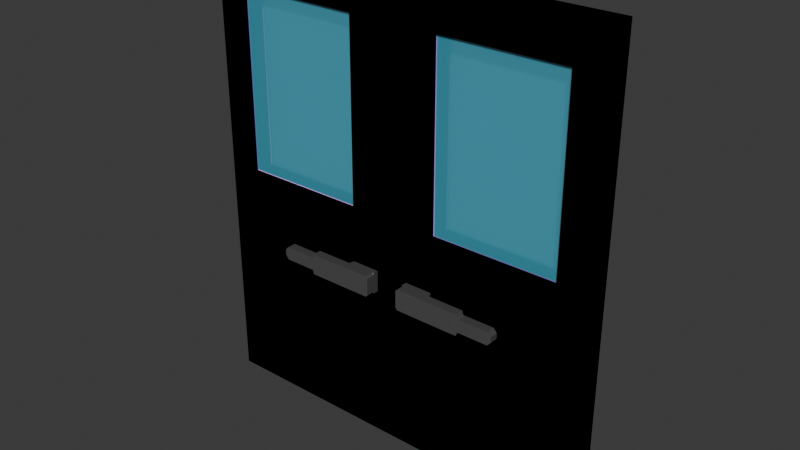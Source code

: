 # Source: buro_door.blend  (saved by Blender 4.3.34; exported with 4.5.12 LTS)
import bpy
from mathutils import Matrix  # noqa: F401  (used for matrix-valued properties, if any)

bpy.ops.wm.read_factory_settings(use_empty=True)
scene = bpy.context.scene
scene.name = 'Scene'

# ---- collections
col_collection = bpy.data.collections.new('Collection'); scene.collection.children.link(col_collection)

# ---- images (referenced by path relative to the original .blend; pixels are not part of the script)
import os
ASSET_DIR = os.environ.get("B2B_ASSET_DIR", "")  # directory of the original .blend (textures are referenced by path, not embedded)
HERE = os.path.dirname(os.path.abspath(__file__))  # packed textures are extracted next to this script under _unpacked/

def load_image(name, relpath, width, height, colorspace="sRGB"):
    """Load a texture the original file referenced (path relative to the .blend, or extracted next to this script)."""
    p = next((c for c in (os.path.join(HERE, relpath), os.path.join(ASSET_DIR, relpath)) if relpath and os.path.exists(c)), "")
    if p:
        img = bpy.data.images.load(p, check_existing=True)
        img.name = name
    else:  # same state as the original file: an image datablock whose file is absent (Cycles renders it pink)
        img = bpy.data.images.new(name, width, height)
        img.source = "FILE"
        img.filepath = "//" + (relpath or name)
    img.colorspace_settings.name = colorspace
    return img
img_dark_wood_disp_1k_png = load_image('dark_wood_disp_1k.png', 'dark_wood_disp_1k.png', 1024, 1024, 'Non-Color')
img_dark_wood_diff_1k_jpg = load_image('dark_wood_diff_1k.jpg', 'dark_wood_diff_1k.jpg', 1024, 1024, 'sRGB')
img_dark_wood_rough_1k_exr = load_image('dark_wood_rough_1k.exr', 'dark_wood_rough_1k.exr', 1024, 1024, 'Non-Color')
img_dark_wood_nor_gl_1k_exr = load_image('dark_wood_nor_gl_1k.exr', 'dark_wood_nor_gl_1k.exr', 1024, 1024, 'Non-Color')

# ---- materials (node trees are filled in below, after node groups)
mat_glass = bpy.data.materials.new('glass')
mat_glass.diffuse_color = (0.5556, 0.8, 0.218, 1.0)
mat_wood = bpy.data.materials.new('wood')
mat_wood.diffuse_color = (0.7977, 0.8, 0.2259, 1.0)
mat_handle = bpy.data.materials.new('handle')
mat_handle.diffuse_color = (0.8, 0.04765, 0.112, 1.0)

# ---- material node trees
mat_glass.use_nodes = True; mat_glass.node_tree.nodes.clear()
_N = mat_glass.node_tree.nodes; _L = mat_glass.node_tree.links
n0 = _N.new('ShaderNodeBsdfPrincipled'); n0.name = 'Principled BSDF'; n0.location = (10, 300)
n0.inputs[0].default_value = (0.09674, 0.5986, 0.8002, 1.0)
n0.inputs[2].default_value = 0.0
n0.inputs[4].default_value = 0.3761
n1 = _N.new('ShaderNodeOutputMaterial'); n1.name = 'Material Output'; n1.location = (300, 300)
_L.new(n0.outputs[0], n1.inputs[0])
n1.is_active_output = True
mat_wood.use_nodes = True; mat_wood.node_tree.nodes.clear()
_N = mat_wood.node_tree.nodes; _L = mat_wood.node_tree.links
n0 = _N.new('ShaderNodeBsdfPrincipled'); n0.name = 'Principled BSDF'; n0.location = (10, 300)
n1 = _N.new('ShaderNodeOutputMaterial'); n1.name = 'Material Output'; n1.location = (300, 300)
n2 = _N.new('ShaderNodeTexImage'); n2.name = 'Image Texture'; n2.location = (88, -600)
n2.label = 'Displacement'
n2.image = img_dark_wood_disp_1k_png
n3 = _N.new('ShaderNodeDisplacement'); n3.name = 'Displacement'; n3.location = (110, -400)
n3.inputs[2].default_value = 1.0
n4 = _N.new('ShaderNodeTexImage'); n4.name = 'Image Texture.001'; n4.location = (88, -40)
n4.label = 'Base Color'
n4.image = img_dark_wood_diff_1k_jpg
n5 = _N.new('ShaderNodeTexImage'); n5.name = 'Image Texture.002'; n5.location = (88, -320)
n5.label = 'Roughness'
n5.image = img_dark_wood_rough_1k_exr
n6 = _N.new('ShaderNodeTexImage'); n6.name = 'Image Texture.003'; n6.location = (88, -880)
n6.label = 'Normal'
n6.image = img_dark_wood_nor_gl_1k_exr
n7 = _N.new('ShaderNodeNormalMap'); n7.name = 'Normal Map'; n7.location = (-240, -340)
n8 = _N.new('ShaderNodeMapping'); n8.name = 'Mapping'; n8.location = (230, -40)
n8.inputs[3].default_value = (5.0, 5.0, 1.0)
n9 = _N.new('NodeReroute'); n9.name = 'Reroute'; n9.location = (38, -596)
n9.width = 16
n9.socket_idname = 'NodeSocketVector'
n10 = _N.new('ShaderNodeTexCoord'); n10.name = 'Texture Coordinate'; n10.location = (30, -40)
n11 = _N.new('NodeFrame'); n11.name = 'Frame'; n11.location = (-1270, 340)
n11.label = 'Mapping'
n11.width = 400
n12 = _N.new('NodeFrame'); n12.name = 'Frame.001'; n12.location = (-628, 540)
n12.label = 'Textures'
n12.width = 358
n2.parent = n12
n4.parent = n12
n5.parent = n12
n6.parent = n12
n8.parent = n11
n9.parent = n12
n10.parent = n11
_L.new(n0.outputs[0], n1.inputs[0])
_L.new(n2.outputs[0], n3.inputs[0])
_L.new(n3.outputs[0], n1.inputs[2])
_L.new(n4.outputs[0], n0.inputs[0])
_L.new(n5.outputs[0], n0.inputs[2])
_L.new(n6.outputs[0], n7.inputs[1])
_L.new(n7.outputs[0], n0.inputs[5])
_L.new(n9.outputs[0], n4.inputs[0])
_L.new(n9.outputs[0], n5.inputs[0])
_L.new(n9.outputs[0], n2.inputs[0])
_L.new(n9.outputs[0], n6.inputs[0])
_L.new(n8.outputs[0], n9.inputs[0])
_L.new(n10.outputs[2], n8.inputs[0])
n1.is_active_output = True
mat_handle.use_nodes = True; mat_handle.node_tree.nodes.clear()
_N = mat_handle.node_tree.nodes; _L = mat_handle.node_tree.links
n0 = _N.new('ShaderNodeBsdfPrincipled'); n0.name = 'Principled BSDF'; n0.location = (10, 300)
n0.inputs[0].default_value = (0.2211, 0.2211, 0.2211, 1.0)
n0.inputs[1].default_value = 0.6789
n0.inputs[2].default_value = 0.3073
n1 = _N.new('ShaderNodeOutputMaterial'); n1.name = 'Material Output'; n1.location = (300, 300)
_L.new(n0.outputs[0], n1.inputs[0])
n1.is_active_output = True

# ---- world
world_world = bpy.data.worlds.new('World'); scene.world = world_world
world_world.use_nodes = True; world_world.node_tree.nodes.clear()
_N = world_world.node_tree.nodes; _L = world_world.node_tree.links
n0 = _N.new('ShaderNodeOutputWorld'); n0.name = 'World Output'; n0.location = (300, 300)
n1 = _N.new('ShaderNodeBackground'); n1.name = 'Background'; n1.location = (10, 300)
n1.inputs[0].default_value = (0.05088, 0.05088, 0.05088, 1.0)
_L.new(n1.outputs[0], n0.inputs[0])
n0.is_active_output = True
world_world.color = (0.05088, 0.05088, 0.05088)
world_world.sun_shadow_jitter_overblur = 0.0

# ---- meshes
me_cube_001 = bpy.data.meshes.new('Cube.001')
me_cube_001.from_pydata([(1.7, -0.1, -1.9), (1.7, -0.1, 1.9), (1.7, 0.1, -1.9), (1.7, 0.1, 1.9), (1.7, 0.1, -0.5807), (1.7, -0.1, -0.5807), (1.7, 0.1, -0.4023), (1.7, -0.1, -0.4023), (0.0, 0.1, -1.9), (0.0, 0.1, 1.9), (0.0, -0.1, -1.9), (0.0, -0.1, 1.9), (0.0, -0.1, -0.5807), (0.0, 0.1, -0.5807), (0.0, -0.1, -0.4023), (0.0, 0.1, -0.4023), (0.1401, 0.1, 1.9), (0.1401, -0.1, -1.9), (0.1401, 0.1, -0.5807), (0.1401, 0.1, -0.4023), (0.1401, 0.1, -1.9), (0.1401, -0.1, 1.9), (0.1401, -0.1, -0.5807), (0.1401, -0.1, -0.4023), (0.3791, 0.1, 1.9), (0.3791, -0.1, -1.9), (0.3791, 0.1, -0.5807), (0.3791, 0.1, -0.4023), (0.3791, 0.1, -1.9), (0.3791, -0.1, 1.9), (0.3791, -0.1, -0.5807), (0.3791, -0.1, -0.4023), (0.1401, 0.1, 0.06468), (0.1401, -0.1, 0.06468), (0.0, 0.1, 0.06468), (0.0, -0.1, 0.06468), (1.7, -0.1, 0.06468), (1.7, 0.1, 0.06468), (0.3648, -0.1455, -0.5807), (0.3791, -0.1438, -0.5807), (0.1545, -0.1455, -0.5807), (0.1401, -0.1455, -0.5647), (0.1401, -0.1438, -0.5807), (0.3648, -0.1455, -0.4023), (0.3934, -0.1447, -0.4023), (0.1545, -0.1455, -0.4023), (0.1401, -0.1438, -0.4023), (0.1401, -0.1455, -0.4183), (0.3648, -0.2226, -0.5807), (0.3934, -0.2234, -0.5807), (0.1545, -0.2226, -0.5807), (0.1545, -0.2234, -0.5647), (0.1401, -0.2226, -0.5647), (0.3648, -0.2226, -0.4023), (0.3934, -0.2234, -0.4023), (0.1545, -0.2226, -0.4023), (0.1401, -0.2226, -0.4183), (0.1545, -0.2234, -0.4183), (0.9836, -0.1464, -0.4357), (1.013, -0.1482, -0.4684), (1.013, -0.1482, -0.5146), (0.9836, -0.1464, -0.5473), (1.013, -0.2199, -0.4684), (0.9836, -0.2216, -0.4357), (0.9836, -0.2216, -0.5473), (1.013, -0.2199, -0.5146), (0.7153, -0.1464, -0.4357), (0.7094, -0.1467, -0.4224), (0.7094, -0.1467, -0.5606), (0.7094, -0.1455, -0.5473), (0.7094, -0.2213, -0.4224), (0.7094, -0.2226, -0.4357), (0.7153, -0.2216, -0.5473), (0.7094, -0.2213, -0.5606), (0.7094, -0.1464, -0.4155), (0.7031, -0.1447, -0.4031), (0.7035, -0.1437, -0.5807), (0.7094, -0.1464, -0.5675), (0.7035, -0.2234, -0.4023), (0.7094, -0.2217, -0.4155), (0.7094, -0.2217, -0.5675), (0.7035, -0.2234, -0.5807), (0.3791, -0.1, 0.06468), (0.3791, 0.1, 0.06468), (0.1401, 0.1, 1.579), (1.7, 0.1, 1.579), (0.1401, -0.1, 1.579), (0.0, -0.1, 1.579), (0.3791, 0.1, 1.579), (1.7, -0.1, 1.579), (0.0, 0.1, 1.579), (0.3791, -0.1, 1.579), (1.438, 0.1, 1.9), (1.438, -0.1, -1.9), (1.438, 0.1, -0.5807), (1.438, 0.1, -0.4023), (1.438, 0.1, -1.9), (1.438, -0.1, 1.9), (1.438, -0.1, -0.5807), (1.438, -0.1, -0.4023), (1.438, 0.1, 0.06468), (1.438, -0.1, 0.06468), (1.438, -0.1, 1.579), (1.438, 0.1, 1.579), (1.438, -0.07046, 0.06468), (0.3791, -0.07046, 0.06468), (0.3791, -0.07046, 1.579), (1.438, -0.07046, 1.579), (0.3791, 0.08024, 1.579), (0.3791, 0.08024, 0.06468), (1.438, 0.08024, 0.06468), (1.438, 0.08024, 1.579), (-1.7, -0.1, -1.9), (-1.7, -0.1, 1.9), (-1.7, 0.1, -1.9), (-1.7, 0.1, 1.9), (-1.7, 0.1, -0.5807), (-1.7, -0.1, -0.5807), (-1.7, 0.1, -0.4023), (-1.7, -0.1, -0.4023), (-0.1401, 0.1, 1.9), (-0.1401, -0.1, -1.9), (-0.1401, 0.1, -0.5807), (-0.1401, 0.1, -0.4023), (-0.1401, 0.1, -1.9), (-0.1401, -0.1, 1.9), (-0.1401, -0.1, -0.5807), (-0.1401, -0.1, -0.4023), (-0.3791, 0.1, 1.9), (-0.3791, -0.1, -1.9), (-0.3791, 0.1, -0.5807), (-0.3791, 0.1, -0.4023), (-0.3791, 0.1, -1.9), (-0.3791, -0.1, 1.9), (-0.3791, -0.1, -0.5807), (-0.3791, -0.1, -0.4023), (-0.1401, 0.1, 0.06468), (-0.1401, -0.1, 0.06468), (-1.7, -0.1, 0.06468), (-1.7, 0.1, 0.06468), (-0.3648, -0.1455, -0.5807), (-0.3791, -0.1438, -0.5807), (-0.1545, -0.1455, -0.5807), (-0.1401, -0.1455, -0.5647), (-0.1401, -0.1438, -0.5807), (-0.3648, -0.1455, -0.4023), (-0.3934, -0.1447, -0.4023), (-0.1545, -0.1455, -0.4023), (-0.1401, -0.1438, -0.4023), (-0.1401, -0.1455, -0.4183), (-0.3648, -0.2226, -0.5807), (-0.3934, -0.2234, -0.5807), (-0.1545, -0.2226, -0.5807), (-0.1545, -0.2234, -0.5647), (-0.1401, -0.2226, -0.5647), (-0.3648, -0.2226, -0.4023), (-0.3934, -0.2234, -0.4023), (-0.1545, -0.2226, -0.4023), (-0.1401, -0.2226, -0.4183), (-0.1545, -0.2234, -0.4183), (-0.9836, -0.1464, -0.4357), (-1.013, -0.1482, -0.4684), (-1.013, -0.1482, -0.5146), (-0.9836, -0.1464, -0.5473), (-1.013, -0.2199, -0.4684), (-0.9836, -0.2216, -0.4357), (-0.9836, -0.2216, -0.5473), (-1.013, -0.2199, -0.5146), (-0.7153, -0.1464, -0.4357), (-0.7094, -0.1467, -0.4224), (-0.7094, -0.1467, -0.5606), (-0.7094, -0.1455, -0.5473), (-0.7094, -0.2213, -0.4224), (-0.7094, -0.2226, -0.4357), (-0.7153, -0.2216, -0.5473), (-0.7094, -0.2213, -0.5606), (-0.7094, -0.1464, -0.4155), (-0.7031, -0.1447, -0.4031), (-0.7035, -0.1437, -0.5807), (-0.7094, -0.1464, -0.5675), (-0.7035, -0.2234, -0.4023), (-0.7094, -0.2217, -0.4155), (-0.7094, -0.2217, -0.5675), (-0.7035, -0.2234, -0.5807), (-0.3791, -0.1, 0.06468), (-0.3791, 0.1, 0.06468), (-0.1401, 0.1, 1.579), (-1.7, 0.1, 1.579), (-0.1401, -0.1, 1.579), (-0.3791, 0.1, 1.579), (-1.7, -0.1, 1.579), (-0.3791, -0.1, 1.579), (-1.438, 0.1, 1.9), (-1.438, -0.1, -1.9), (-1.438, 0.1, -0.5807), (-1.438, 0.1, -0.4023), (-1.438, 0.1, -1.9), (-1.438, -0.1, 1.9), (-1.438, -0.1, -0.5807), (-1.438, -0.1, -0.4023), (-1.438, 0.1, 0.06468), (-1.438, -0.1, 0.06468), (-1.438, -0.1, 1.579), (-1.438, 0.1, 1.579), (-1.438, -0.07046, 0.06468), (-0.3791, -0.07046, 0.06468), (-0.3791, -0.07046, 1.579), (-1.438, -0.07046, 1.579), (-0.3791, 0.08024, 1.579), (-0.3791, 0.08024, 0.06468), (-1.438, 0.08024, 0.06468), (-1.438, 0.08024, 1.579), (1.7, 0.1, -1.9), (1.7, 0.1, 1.9), (1.7, -0.1, -1.9), (1.7, -0.1, 1.9), (1.7, -0.1, -0.5807), (1.7, 0.1, -0.5807), (1.7, -0.1, -0.4023), (1.7, 0.1, -0.4023), (0.0, -0.1, -1.9), (0.0, -0.1, 1.9), (0.0, 0.1, -1.9), (0.0, 0.1, 1.9), (0.0, 0.1, -0.5807), (0.0, -0.1, -0.5807), (0.0, 0.1, -0.4023), (0.0, -0.1, -0.4023), (0.1401, -0.1, 1.9), (0.1401, 0.1, -1.9), (0.1401, -0.1, -0.5807), (0.1401, -0.1, -0.4023), (0.1401, -0.1, -1.9), (0.1401, 0.1, 1.9), (0.1401, 0.1, -0.5807), (0.1401, 0.1, -0.4023), (0.3791, -0.1, 1.9), (0.3791, 0.1, -1.9), (0.3791, -0.1, -0.5807), (0.3791, -0.1, -0.4023), (0.3791, -0.1, -1.9), (0.3791, 0.1, 1.9), (0.3791, 0.1, -0.5807), (0.3791, 0.1, -0.4023), (0.1401, -0.1, 0.06468), (0.1401, 0.1, 0.06468), (0.0, -0.1, 0.06468), (0.0, 0.1, 0.06468), (1.7, 0.1, 0.06468), (1.7, -0.1, 0.06468), (0.3648, 0.1455, -0.5807), (0.3791, 0.1438, -0.5807), (0.1545, 0.1455, -0.5807), (0.1401, 0.1455, -0.5647), (0.1401, 0.1438, -0.5807), (0.3648, 0.1455, -0.4023), (0.3934, 0.1447, -0.4023), (0.1545, 0.1455, -0.4023), (0.1401, 0.1438, -0.4023), (0.1401, 0.1455, -0.4183), (0.3648, 0.2226, -0.5807), (0.3934, 0.2234, -0.5807), (0.1545, 0.2226, -0.5807), (0.1545, 0.2234, -0.5647), (0.1401, 0.2226, -0.5647), (0.3648, 0.2226, -0.4023), (0.3934, 0.2234, -0.4023), (0.1545, 0.2226, -0.4023), (0.1401, 0.2226, -0.4183), (0.1545, 0.2234, -0.4183), (0.9836, 0.1464, -0.4357), (1.013, 0.1482, -0.4684), (1.013, 0.1482, -0.5146), (0.9836, 0.1464, -0.5473), (1.013, 0.2199, -0.4684), (0.9836, 0.2216, -0.4357), (0.9836, 0.2216, -0.5473), (1.013, 0.2199, -0.5146), (0.7153, 0.1464, -0.4357), (0.7094, 0.1467, -0.4224), (0.7094, 0.1467, -0.5606), (0.7094, 0.1455, -0.5473), (0.7094, 0.2213, -0.4224), (0.7094, 0.2226, -0.4357), (0.7153, 0.2216, -0.5473), (0.7094, 0.2213, -0.5606), (0.7094, 0.1464, -0.4155), (0.7031, 0.1447, -0.4031), (0.7035, 0.1437, -0.5807), (0.7094, 0.1464, -0.5675), (0.7035, 0.2234, -0.4023), (0.7094, 0.2217, -0.4155), (0.7094, 0.2217, -0.5675), (0.7035, 0.2234, -0.5807), (0.3791, 0.1, 0.06468), (0.3791, -0.1, 0.06468), (0.1401, -0.1, 1.579), (1.7, -0.1, 1.579), (0.1401, 0.1, 1.579), (0.0, 0.1, 1.579), (0.3791, -0.1, 1.579), (1.7, 0.1, 1.579), (0.0, -0.1, 1.579), (0.3791, 0.1, 1.579), (1.438, -0.1, 1.9), (1.438, 0.1, -1.9), (1.438, -0.1, -0.5807), (1.438, -0.1, -0.4023), (1.438, -0.1, -1.9), (1.438, 0.1, 1.9), (1.438, 0.1, -0.5807), (1.438, 0.1, -0.4023), (1.438, -0.1, 0.06468), (1.438, 0.1, 0.06468), (1.438, 0.1, 1.579), (1.438, -0.1, 1.579), (1.438, 0.07046, 0.06468), (0.3791, 0.07046, 0.06468), (0.3791, 0.07046, 1.579), (1.438, 0.07046, 1.579), (0.3791, -0.08024, 1.579), (0.3791, -0.08024, 0.06468), (1.438, -0.08024, 0.06468), (1.438, -0.08024, 1.579), (-1.7, 0.1, -1.9), (-1.7, 0.1, 1.9), (-1.7, -0.1, -1.9), (-1.7, -0.1, 1.9), (-1.7, -0.1, -0.5807), (-1.7, 0.1, -0.5807), (-1.7, -0.1, -0.4023), (-1.7, 0.1, -0.4023), (-0.1401, -0.1, 1.9), (-0.1401, 0.1, -1.9), (-0.1401, -0.1, -0.5807), (-0.1401, -0.1, -0.4023), (-0.1401, -0.1, -1.9), (-0.1401, 0.1, 1.9), (-0.1401, 0.1, -0.5807), (-0.1401, 0.1, -0.4023), (-0.3791, -0.1, 1.9), (-0.3791, 0.1, -1.9), (-0.3791, -0.1, -0.5807), (-0.3791, -0.1, -0.4023), (-0.3791, -0.1, -1.9), (-0.3791, 0.1, 1.9), (-0.3791, 0.1, -0.5807), (-0.3791, 0.1, -0.4023), (-0.1401, -0.1, 0.06468), (-0.1401, 0.1, 0.06468), (-1.7, 0.1, 0.06468), (-1.7, -0.1, 0.06468), (-0.3648, 0.1455, -0.5807), (-0.3791, 0.1438, -0.5807), (-0.1545, 0.1455, -0.5807), (-0.1401, 0.1455, -0.5647), (-0.1401, 0.1438, -0.5807), (-0.3648, 0.1455, -0.4023), (-0.3934, 0.1447, -0.4023), (-0.1545, 0.1455, -0.4023), (-0.1401, 0.1438, -0.4023), (-0.1401, 0.1455, -0.4183), (-0.3648, 0.2226, -0.5807), (-0.3934, 0.2234, -0.5807), (-0.1545, 0.2226, -0.5807), (-0.1545, 0.2234, -0.5647), (-0.1401, 0.2226, -0.5647), (-0.3648, 0.2226, -0.4023), (-0.3934, 0.2234, -0.4023), (-0.1545, 0.2226, -0.4023), (-0.1401, 0.2226, -0.4183), (-0.1545, 0.2234, -0.4183), (-0.9836, 0.1464, -0.4357), (-1.013, 0.1482, -0.4684), (-1.013, 0.1482, -0.5146), (-0.9836, 0.1464, -0.5473), (-1.013, 0.2199, -0.4684), (-0.9836, 0.2216, -0.4357), (-0.9836, 0.2216, -0.5473), (-1.013, 0.2199, -0.5146), (-0.7153, 0.1464, -0.4357), (-0.7094, 0.1467, -0.4224), (-0.7094, 0.1467, -0.5606), (-0.7094, 0.1455, -0.5473), (-0.7094, 0.2213, -0.4224), (-0.7094, 0.2226, -0.4357), (-0.7153, 0.2216, -0.5473), (-0.7094, 0.2213, -0.5606), (-0.7094, 0.1464, -0.4155), (-0.7031, 0.1447, -0.4031), (-0.7035, 0.1437, -0.5807), (-0.7094, 0.1464, -0.5675), (-0.7035, 0.2234, -0.4023), (-0.7094, 0.2217, -0.4155), (-0.7094, 0.2217, -0.5675), (-0.7035, 0.2234, -0.5807), (-0.3791, 0.1, 0.06468), (-0.3791, -0.1, 0.06468), (-0.1401, -0.1, 1.579), (-1.7, -0.1, 1.579), (-0.1401, 0.1, 1.579), (-0.3791, -0.1, 1.579), (-1.7, 0.1, 1.579), (-0.3791, 0.1, 1.579), (-1.438, -0.1, 1.9), (-1.438, 0.1, -1.9), (-1.438, -0.1, -0.5807), (-1.438, -0.1, -0.4023), (-1.438, -0.1, -1.9), (-1.438, 0.1, 1.9), (-1.438, 0.1, -0.5807), (-1.438, 0.1, -0.4023), (-1.438, -0.1, 0.06468), (-1.438, 0.1, 0.06468), (-1.438, 0.1, 1.579), (-1.438, -0.1, 1.579), (-1.438, 0.07046, 0.06468), (-0.3791, 0.07046, 0.06468), (-0.3791, 0.07046, 1.579), (-1.438, 0.07046, 1.579), (-0.3791, -0.08024, 1.579), (-0.3791, -0.08024, 0.06468), (-1.438, -0.08024, 0.06468), (-1.438, -0.08024, 1.579)], [], [(103, 92, 3, 85), (85, 3, 1, 89), (96, 2, 0, 93), (2, 4, 5, 0), (96, 94, 4, 2), (4, 6, 7, 5), (94, 95, 6, 4), (22, 23, 14, 12), (17, 22, 12, 10), (16, 9, 11, 21), (86, 21, 11, 87), (91, 29, 21, 86), (24, 16, 21, 29), (25, 30, 22, 17), (31, 23, 46, 44), (13, 15, 19, 18), (8, 13, 18, 20), (8, 20, 17, 10), (90, 9, 16, 84), (98, 99, 31, 30), (93, 98, 30, 25), (92, 24, 29, 97), (102, 97, 29, 91), (18, 19, 27, 26), (20, 18, 26, 28), (20, 28, 25, 17), (84, 16, 24, 88), (49, 54, 57, 51), (49, 39, 76, 81), (44, 54, 78, 75), (47, 41, 52, 56), (19, 32, 83, 27), (23, 22, 42, 46), (54, 49, 81, 78), (22, 30, 39, 42), (43, 45, 55, 53), (30, 31, 44, 39), (66, 71, 63, 58), (39, 44, 75, 76), (72, 69, 61, 64), (71, 72, 64, 63), (70, 67, 74, 79), (68, 73, 80, 77), (60, 59, 62, 65), (72, 71, 78, 81), (40, 41, 42), (45, 46, 47), (50, 51, 52), (55, 56, 57), (38, 40, 42, 39), (44, 46, 45, 43), (46, 42, 41, 47), (49, 51, 50, 48), (53, 55, 57, 54), (56, 52, 51, 57), (47, 56, 55, 45), (54, 44, 43, 53), (40, 50, 52, 41), (39, 49, 48, 38), (40, 38, 48, 50), (59, 60, 61, 58), (63, 64, 65, 62), (62, 59, 58, 63), (60, 65, 64, 61), (66, 69, 76, 75), (79, 74, 75, 78), (77, 80, 81, 76), (71, 66, 67, 70), (69, 72, 73, 68), (74, 67, 66, 75), (68, 77, 76, 69), (80, 73, 72, 81), (70, 79, 78, 71), (69, 66, 58, 61), (99, 101, 82, 31), (15, 34, 32, 19), (31, 82, 33, 23), (23, 33, 35, 14), (6, 37, 36, 7), (95, 100, 37, 6), (32, 84, 88, 83), (102, 91, 106, 107), (34, 90, 84, 32), (82, 91, 86, 33), (33, 86, 87, 35), (37, 85, 89, 36), (100, 103, 85, 37), (88, 103, 111, 108), (36, 89, 102, 101), (27, 83, 100, 95), (7, 36, 101, 99), (89, 1, 97, 102), (3, 92, 97, 1), (0, 5, 98, 93), (5, 7, 99, 98), (26, 27, 95, 94), (28, 26, 94, 96), (28, 96, 93, 25), (88, 24, 92, 103), (104, 107, 106, 105), (91, 82, 105, 106), (82, 101, 104, 105), (101, 102, 107, 104), (109, 108, 111, 110), (83, 88, 108, 109), (103, 100, 110, 111), (100, 83, 109, 110), (203, 187, 115, 192), (187, 190, 113, 115), (196, 193, 112, 114), (114, 112, 117, 116), (196, 114, 116, 194), (116, 117, 119, 118), (194, 116, 118, 195), (126, 12, 14, 127), (121, 10, 12, 126), (120, 125, 11, 9), (188, 87, 11, 125), (191, 188, 125, 133), (128, 133, 125, 120), (129, 121, 126, 134), (135, 146, 148, 127), (13, 122, 123, 15), (8, 124, 122, 13), (8, 10, 121, 124), (90, 186, 120, 9), (198, 134, 135, 199), (193, 129, 134, 198), (192, 197, 133, 128), (202, 191, 133, 197), (122, 130, 131, 123), (124, 132, 130, 122), (124, 121, 129, 132), (186, 189, 128, 120), (151, 153, 159, 156), (151, 183, 178, 141), (146, 177, 180, 156), (149, 158, 154, 143), (123, 131, 185, 136), (127, 148, 144, 126), (156, 180, 183, 151), (126, 144, 141, 134), (145, 155, 157, 147), (134, 141, 146, 135), (168, 160, 165, 173), (141, 178, 177, 146), (174, 166, 163, 171), (173, 165, 166, 174), (172, 181, 176, 169), (170, 179, 182, 175), (162, 167, 164, 161), (174, 183, 180, 173), (142, 144, 143), (147, 149, 148), (152, 154, 153), (157, 159, 158), (140, 141, 144, 142), (146, 145, 147, 148), (148, 149, 143, 144), (151, 150, 152, 153), (155, 156, 159, 157), (158, 159, 153, 154), (149, 147, 157, 158), (156, 155, 145, 146), (142, 143, 154, 152), (141, 140, 150, 151), (142, 152, 150, 140), (161, 160, 163, 162), (165, 164, 167, 166), (164, 165, 160, 161), (162, 163, 166, 167), (168, 177, 178, 171), (181, 180, 177, 176), (179, 178, 183, 182), (173, 172, 169, 168), (171, 170, 175, 174), (176, 177, 168, 169), (170, 171, 178, 179), (182, 183, 174, 175), (172, 173, 180, 181), (171, 163, 160, 168), (199, 135, 184, 201), (15, 123, 136, 34), (135, 127, 137, 184), (127, 14, 35, 137), (118, 119, 138, 139), (195, 118, 139, 200), (136, 185, 189, 186), (202, 207, 206, 191), (34, 136, 186, 90), (184, 137, 188, 191), (137, 35, 87, 188), (139, 138, 190, 187), (200, 139, 187, 203), (189, 208, 211, 203), (138, 201, 202, 190), (131, 195, 200, 185), (119, 199, 201, 138), (190, 202, 197, 113), (115, 113, 197, 192), (112, 193, 198, 117), (117, 198, 199, 119), (130, 194, 195, 131), (132, 196, 194, 130), (132, 129, 193, 196), (189, 203, 192, 128), (204, 205, 206, 207), (191, 206, 205, 184), (184, 205, 204, 201), (201, 204, 207, 202), (209, 210, 211, 208), (185, 209, 208, 189), (203, 211, 210, 200), (200, 210, 209, 185), (315, 297, 215, 304), (297, 301, 213, 215), (308, 305, 212, 214), (214, 212, 217, 216), (308, 214, 216, 306), (216, 217, 219, 218), (306, 216, 218, 307), (234, 224, 226, 235), (229, 222, 224, 234), (228, 233, 223, 221), (298, 299, 223, 233), (303, 298, 233, 241), (236, 241, 233, 228), (237, 229, 234, 242), (243, 256, 258, 235), (225, 230, 231, 227), (220, 232, 230, 225), (220, 222, 229, 232), (302, 296, 228, 221), (310, 242, 243, 311), (305, 237, 242, 310), (304, 309, 241, 236), (314, 303, 241, 309), (230, 238, 239, 231), (232, 240, 238, 230), (232, 229, 237, 240), (296, 300, 236, 228), (261, 263, 269, 266), (261, 293, 288, 251), (256, 287, 290, 266), (259, 268, 264, 253), (231, 239, 295, 244), (235, 258, 254, 234), (266, 290, 293, 261), (234, 254, 251, 242), (255, 265, 267, 257), (242, 251, 256, 243), (278, 270, 275, 283), (251, 288, 287, 256), (284, 276, 273, 281), (283, 275, 276, 284), (282, 291, 286, 279), (280, 289, 292, 285), (272, 277, 274, 271), (284, 293, 290, 283), (252, 254, 253), (257, 259, 258), (262, 264, 263), (267, 269, 268), (250, 251, 254, 252), (256, 255, 257, 258), (258, 259, 253, 254), (261, 260, 262, 263), (265, 266, 269, 267), (268, 269, 263, 264), (259, 257, 267, 268), (266, 265, 255, 256), (252, 253, 264, 262), (251, 250, 260, 261), (252, 262, 260, 250), (271, 270, 273, 272), (275, 274, 277, 276), (274, 275, 270, 271), (272, 273, 276, 277), (278, 287, 288, 281), (291, 290, 287, 286), (289, 288, 293, 292), (283, 282, 279, 278), (281, 280, 285, 284), (286, 287, 278, 279), (280, 281, 288, 289), (292, 293, 284, 285), (282, 283, 290, 291), (281, 273, 270, 278), (311, 243, 294, 313), (227, 231, 244, 246), (243, 235, 245, 294), (235, 226, 247, 245), (218, 219, 248, 249), (307, 218, 249, 312), (244, 295, 300, 296), (314, 319, 318, 303), (246, 244, 296, 302), (294, 245, 298, 303), (245, 247, 299, 298), (249, 248, 301, 297), (312, 249, 297, 315), (300, 320, 323, 315), (248, 313, 314, 301), (239, 307, 312, 295), (219, 311, 313, 248), (301, 314, 309, 213), (215, 213, 309, 304), (212, 305, 310, 217), (217, 310, 311, 219), (238, 306, 307, 239), (240, 308, 306, 238), (240, 237, 305, 308), (300, 315, 304, 236), (316, 317, 318, 319), (303, 318, 317, 294), (294, 317, 316, 313), (313, 316, 319, 314), (321, 322, 323, 320), (295, 321, 320, 300), (315, 323, 322, 312), (312, 322, 321, 295), (415, 404, 327, 399), (399, 327, 325, 402), (408, 326, 324, 405), (326, 328, 329, 324), (408, 406, 328, 326), (328, 330, 331, 329), (406, 407, 330, 328), (338, 339, 226, 224), (333, 338, 224, 222), (332, 221, 223, 337), (400, 337, 223, 299), (403, 345, 337, 400), (340, 332, 337, 345), (341, 346, 338, 333), (347, 339, 360, 358), (225, 227, 335, 334), (220, 225, 334, 336), (220, 336, 333, 222), (302, 221, 332, 398), (410, 411, 347, 346), (405, 410, 346, 341), (404, 340, 345, 409), (414, 409, 345, 403), (334, 335, 343, 342), (336, 334, 342, 344), (336, 344, 341, 333), (398, 332, 340, 401), (363, 368, 371, 365), (363, 353, 390, 395), (358, 368, 392, 389), (361, 355, 366, 370), (335, 348, 397, 343), (339, 338, 356, 360), (368, 363, 395, 392), (338, 346, 353, 356), (357, 359, 369, 367), (346, 347, 358, 353), (380, 385, 377, 372), (353, 358, 389, 390), (386, 383, 375, 378), (385, 386, 378, 377), (384, 381, 388, 393), (382, 387, 394, 391), (374, 373, 376, 379), (386, 385, 392, 395), (354, 355, 356), (359, 360, 361), (364, 365, 366), (369, 370, 371), (352, 354, 356, 353), (358, 360, 359, 357), (360, 356, 355, 361), (363, 365, 364, 362), (367, 369, 371, 368), (370, 366, 365, 371), (361, 370, 369, 359), (368, 358, 357, 367), (354, 364, 366, 355), (353, 363, 362, 352), (354, 352, 362, 364), (373, 374, 375, 372), (377, 378, 379, 376), (376, 373, 372, 377), (374, 379, 378, 375), (380, 383, 390, 389), (393, 388, 389, 392), (391, 394, 395, 390), (385, 380, 381, 384), (383, 386, 387, 382), (388, 381, 380, 389), (382, 391, 390, 383), (394, 387, 386, 395), (384, 393, 392, 385), (383, 380, 372, 375), (411, 413, 396, 347), (227, 246, 348, 335), (347, 396, 349, 339), (339, 349, 247, 226), (330, 351, 350, 331), (407, 412, 351, 330), (348, 398, 401, 397), (414, 403, 418, 419), (246, 302, 398, 348), (396, 403, 400, 349), (349, 400, 299, 247), (351, 399, 402, 350), (412, 415, 399, 351), (401, 415, 423, 420), (350, 402, 414, 413), (343, 397, 412, 407), (331, 350, 413, 411), (402, 325, 409, 414), (327, 404, 409, 325), (324, 329, 410, 405), (329, 331, 411, 410), (342, 343, 407, 406), (344, 342, 406, 408), (344, 408, 405, 341), (401, 340, 404, 415), (416, 419, 418, 417), (403, 396, 417, 418), (396, 413, 416, 417), (413, 414, 419, 416), (421, 420, 423, 422), (397, 401, 420, 421), (415, 412, 422, 423), (412, 397, 421, 422)])
me_cube_001.polygons.foreach_set('material_index', [1, 1, 1, 1, 1, 1, 1, 1, 1, 1, 1, 1, 1, 1, 2, 1, 1, 1, 1, 1, 1, 1, 1, 1, 1, 1, 1, 2, 2, 2, 2, 1, 2, 2, 2, 2, 2, 2, 2, 2, 2, 2, 2, 2, 2, 2, 2, 2, 2, 2, 2, 2, 2, 2, 2, 2, 2, 2, 2, 2, 2, 2, 2, 2, 0, 2, 2, 2, 2, 2, 2, 0, 2, 2, 1, 1, 1, 1, 1, 1, 1, 1, 1, 1, 1, 1, 1, 1, 1, 1, 1, 1, 1, 1, 1, 1, 1, 1, 1, 0, 1, 1, 1, 0, 1, 1, 1, 1, 1, 1, 1, 1, 1, 1, 1, 1, 1, 1, 1, 1, 1, 2, 1, 1, 1, 1, 1, 1, 1, 1, 1, 1, 1, 1, 2, 2, 2, 2, 1, 2, 2, 2, 2, 2, 2, 2, 2, 2, 2, 2, 2, 2, 2, 2, 2, 2, 2, 2, 2, 2, 2, 2, 2, 2, 2, 2, 2, 2, 2, 2, 2, 0, 2, 2, 2, 2, 2, 2, 0, 2, 2, 1, 1, 1, 1, 1, 1, 1, 1, 1, 1, 1, 1, 1, 1, 1, 1, 1, 1, 1, 1, 1, 1, 1, 1, 1, 0, 1, 1, 1, 0, 1, 1, 1, 1, 1, 1, 1, 1, 1, 1, 1, 1, 1, 1, 1, 1, 1, 2, 1, 1, 1, 1, 1, 1, 1, 1, 1, 1, 1, 1, 2, 2, 2, 2, 1, 2, 2, 2, 2, 2, 2, 2, 2, 2, 2, 2, 2, 2, 2, 2, 2, 2, 2, 2, 2, 2, 2, 2, 2, 2, 2, 2, 2, 2, 2, 2, 2, 0, 2, 2, 2, 2, 2, 2, 0, 2, 2, 1, 1, 1, 1, 1, 1, 1, 1, 1, 1, 1, 1, 1, 1, 1, 1, 1, 1, 1, 1, 1, 1, 1, 1, 1, 0, 1, 1, 1, 0, 1, 1, 1, 1, 1, 1, 1, 1, 1, 1, 1, 1, 1, 1, 1, 1, 1, 2, 1, 1, 1, 1, 1, 1, 1, 1, 1, 1, 1, 1, 2, 2, 2, 2, 1, 2, 2, 2, 2, 2, 2, 2, 2, 2, 2, 2, 2, 2, 2, 2, 2, 2, 2, 2, 2, 2, 2, 2, 2, 2, 2, 2, 2, 2, 2, 2, 2, 0, 2, 2, 2, 2, 2, 2, 0, 2, 2, 1, 1, 1, 1, 1, 1, 1, 1, 1, 1, 1, 1, 1, 1, 1, 1, 1, 1, 1, 1, 1, 1, 1, 1, 1, 0, 1, 1, 1, 0, 1, 1, 1])
_uv = me_cube_001.uv_layers.new(name='UVMap')
_uv.uv.foreach_set('vector', [0.6636, 0.06788, 0.6636, 1.613e-06, 0.719, 1.916e-06, 0.719, 0.06788, 0.943, 0.06788, 0.943, 0.0, 0.9852, 2.067e-06, 0.9852, 0.06788, 0.7613, 0.9447, 0.7613, 1.0, 0.719, 1.0, 0.719, 0.9447, 0.943, 0.8036, 0.943, 0.5246, 0.9852, 0.5246, 0.9852, 0.8036, 0.6636, 0.8036, 0.6636, 0.5246, 0.719, 0.5246, 0.719, 0.8036, 0.943, 0.5246, 0.943, 0.4869, 0.9852, 0.4869, 0.9852, 0.5246, 0.6636, 0.5246, 0.6636, 0.4869, 0.719, 0.4869, 0.719, 0.5246, 0.3299, 0.5246, 0.3299, 0.4869, 0.3595, 0.4869, 0.3595, 0.5246, 0.3299, 0.8036, 0.3299, 0.5246, 0.3595, 0.5246, 0.3595, 0.8036, 0.7613, 0.6701, 0.7613, 0.6405, 0.8036, 0.6405, 0.8036, 0.6701, 0.3299, 0.06788, 0.3299, 2.521e-07, 0.3595, 0.0, 0.3595, 0.06788, 0.2793, 0.06788, 0.2793, 6.554e-07, 0.3299, 2.521e-07, 0.3299, 0.06788, 0.7613, 0.7207, 0.7613, 0.6701, 0.8036, 0.6701, 0.8036, 0.7207, 0.2793, 0.8036, 0.2793, 0.5246, 0.3299, 0.5246, 0.3299, 0.8036, 0.8674, 0.825, 0.8674, 0.7745, 0.8767, 0.7745, 0.8769, 0.828, 0.3595, 0.5246, 0.3595, 0.4869, 0.3891, 0.4869, 0.3891, 0.5246, 0.3595, 0.8036, 0.3595, 0.5246, 0.3891, 0.5246, 0.3891, 0.8036, 0.7613, 0.6405, 0.7613, 0.6701, 0.719, 0.6701, 0.719, 0.6405, 0.3595, 0.06788, 0.3595, -2.521e-08, 0.3891, 1.26e-07, 0.3891, 0.06788, 0.05534, 0.5246, 0.05534, 0.4869, 0.2793, 0.4869, 0.2793, 0.5246, 0.05534, 0.8036, 0.05534, 0.5246, 0.2793, 0.5246, 0.2793, 0.8036, 0.7613, 0.9447, 0.7613, 0.7207, 0.8036, 0.7207, 0.8036, 0.9447, 0.05534, 0.06788, 0.05534, 2.471e-06, 0.2793, 6.554e-07, 0.2793, 0.06788, 0.3891, 0.5246, 0.3891, 0.4869, 0.4397, 0.4869, 0.4397, 0.5246, 0.3891, 0.8036, 0.3891, 0.5246, 0.4397, 0.5246, 0.4397, 0.8036, 0.7613, 0.6701, 0.7613, 0.7207, 0.719, 0.7207, 0.719, 0.6701, 0.3891, 0.06788, 0.3891, 1.26e-07, 0.4397, 4.034e-07, 0.4397, 0.06788, 0.8413, 0.6941, 0.8036, 0.6941, 0.807, 0.6435, 0.8379, 0.6435, 0.8413, 0.828, 0.8581, 0.825, 0.8582, 0.8936, 0.8413, 0.8936, 0.8769, 0.828, 0.8935, 0.828, 0.8935, 0.8936, 0.8769, 0.8935, 0.01629, 0.807, 0.01629, 0.838, 0.0, 0.838, 0.0, 0.807, 0.3891, 0.4869, 0.3891, 0.3881, 0.4397, 0.3881, 0.4397, 0.4869, 0.02592, 0.8036, 0.02592, 0.8413, 0.01665, 0.8413, 0.01665, 0.8036, 0.8036, 0.6941, 0.8413, 0.6941, 0.8413, 0.7596, 0.8036, 0.7596, 0.8674, 0.7745, 0.8674, 0.825, 0.8581, 0.825, 0.8581, 0.7745, 0.877, 0.822, 0.877, 0.7775, 0.8933, 0.7775, 0.8933, 0.822, 0.07404, 0.8414, 0.07404, 0.8036, 0.08356, 0.8036, 0.0833, 0.8414, 0.04203, 0.8049, 0.05814, 0.8036, 0.05793, 0.8616, 0.04203, 0.8616, 0.8413, 0.6405, 0.8791, 0.6434, 0.8791, 0.7089, 0.8415, 0.7091, 0.02592, 0.8049, 0.04203, 0.8036, 0.04182, 0.8616, 0.02592, 0.8616, 0.8106, 0.7609, 0.8342, 0.7621, 0.8342, 0.8189, 0.8106, 0.8189, 0.09489, 0.804, 0.09473, 0.8198, 0.09327, 0.8199, 0.09343, 0.804, 0.08783, 0.8043, 0.08783, 0.8201, 0.08637, 0.8201, 0.08637, 0.8042, 0.05867, 0.8203, 0.05867, 0.8105, 0.07384, 0.8105, 0.07384, 0.8203, 0.8342, 0.7621, 0.8106, 0.7609, 0.8036, 0.7596, 0.8413, 0.7596, 0.09995, 0.8081, 0.09995, 0.8036, 0.1022, 0.8061, 0.0977, 0.8036, 0.09995, 0.8056, 0.0977, 0.8081, 0.8413, 0.6435, 0.8379, 0.6435, 0.8379, 0.6405, 0.8036, 0.6435, 0.807, 0.6405, 0.807, 0.6435, 0.8578, 0.822, 0.8578, 0.7775, 0.8581, 0.7745, 0.8581, 0.825, 0.8769, 0.828, 0.8767, 0.7745, 0.877, 0.7775, 0.877, 0.822, 0.01665, 0.8036, 0.01665, 0.8413, 0.01629, 0.838, 0.01629, 0.807, 0.8413, 0.6941, 0.8379, 0.6435, 0.8413, 0.6435, 0.8413, 0.688, 0.8036, 0.688, 0.8036, 0.6435, 0.807, 0.6435, 0.8036, 0.6941, 0.807, 0.6405, 0.8379, 0.6405, 0.8379, 0.6435, 0.807, 0.6435, 0.01629, 0.807, 0.0, 0.807, 0.0, 0.8036, 0.01629, 0.8036, 0.8935, 0.828, 0.8769, 0.828, 0.877, 0.822, 0.8933, 0.822, 0.01629, 0.8413, 0.0, 0.8413, 0.0, 0.838, 0.01629, 0.838, 0.8581, 0.825, 0.8413, 0.828, 0.8415, 0.822, 0.8578, 0.822, 0.8578, 0.7775, 0.8578, 0.822, 0.8415, 0.822, 0.8415, 0.7775, 0.8654, 0.7745, 0.8556, 0.7745, 0.8487, 0.7683, 0.8723, 0.7683, 0.8106, 0.8189, 0.8342, 0.8189, 0.8273, 0.8251, 0.8175, 0.8251, 0.07384, 0.8105, 0.05867, 0.8105, 0.05814, 0.8036, 0.07404, 0.8036, 0.05867, 0.8203, 0.07384, 0.8203, 0.07404, 0.8272, 0.05814, 0.8272, 0.8722, 0.7115, 0.8486, 0.7103, 0.8415, 0.7091, 0.8791, 0.7089, 0.09343, 0.804, 0.09327, 0.8199, 0.09063, 0.8202, 0.09063, 0.8036, 0.08637, 0.8042, 0.08637, 0.8201, 0.08356, 0.8205, 0.08356, 0.8036, 0.0977, 0.8038, 0.09753, 0.8199, 0.09473, 0.8198, 0.09489, 0.804, 0.09063, 0.804, 0.09063, 0.8201, 0.08783, 0.8201, 0.08783, 0.8043, 0.09327, 0.8199, 0.09473, 0.8198, 0.09753, 0.8199, 0.09063, 0.8202, 0.8458, 0.7103, 0.8443, 0.7103, 0.8415, 0.7091, 0.8486, 0.7103, 0.08637, 0.8201, 0.08783, 0.8201, 0.09063, 0.8201, 0.08356, 0.8205, 0.8078, 0.7609, 0.8064, 0.7609, 0.8036, 0.7596, 0.8106, 0.7609, 0.8486, 0.7103, 0.8722, 0.7115, 0.8723, 0.7683, 0.8487, 0.7683, 0.05534, 0.4869, 0.05534, 0.3881, 0.2793, 0.3881, 0.2793, 0.4869, 0.3595, 0.4869, 0.3595, 0.3881, 0.3891, 0.3881, 0.3891, 0.4869, 0.2793, 0.4869, 0.2793, 0.3881, 0.3299, 0.3881, 0.3299, 0.4869, 0.3299, 0.4869, 0.3299, 0.3881, 0.3595, 0.3881, 0.3595, 0.4869, 0.943, 0.4869, 0.943, 0.3881, 0.9852, 0.3881, 0.9852, 0.4869, 0.6636, 0.4869, 0.6636, 0.3881, 0.719, 0.3881, 0.719, 0.4869, 0.3891, 0.3881, 0.3891, 0.06788, 0.4397, 0.06788, 0.4397, 0.3881, 0.918, 0.8645, 0.918, 0.6405, 0.9242, 0.6405, 0.9242, 0.8645, 0.3595, 0.3881, 0.3595, 0.06788, 0.3891, 0.06788, 0.3891, 0.3881, 0.2793, 0.3881, 0.2793, 0.06788, 0.3299, 0.06788, 0.3299, 0.3881, 0.3299, 0.3881, 0.3299, 0.06788, 0.3595, 0.06788, 0.3595, 0.3881, 0.943, 0.3881, 0.943, 0.06788, 0.9852, 0.06788, 0.9852, 0.3881, 0.6636, 0.3881, 0.6636, 0.06788, 0.719, 0.06788, 0.719, 0.3881, 0.9096, 0.6405, 0.9096, 0.8645, 0.9054, 0.8645, 0.9054, 0.6405, 0.0, 0.3881, 0.0, 0.06788, 0.05534, 0.06788, 0.05534, 0.3881, 0.4397, 0.4869, 0.4397, 0.3881, 0.6636, 0.3881, 0.6636, 0.4869, 0.0, 0.4869, 0.0, 0.3881, 0.05534, 0.3881, 0.05534, 0.4869, 0.0, 0.06788, 0.0, 2.924e-06, 0.05534, 2.471e-06, 0.05534, 0.06788, 0.7613, 1.0, 0.7613, 0.9447, 0.8036, 0.9447, 0.8036, 1.0, 0.0, 0.8036, 0.0, 0.5246, 0.05534, 0.5246, 0.05534, 0.8036, 0.0, 0.5246, 0.0, 0.4869, 0.05534, 0.4869, 0.05534, 0.5246, 0.4397, 0.5246, 0.4397, 0.4869, 0.6636, 0.4869, 0.6636, 0.5246, 0.4397, 0.8036, 0.4397, 0.5246, 0.6636, 0.5246, 0.6636, 0.8036, 0.7613, 0.7207, 0.7613, 0.9447, 0.719, 0.9447, 0.719, 0.7207, 0.4397, 0.06788, 0.4397, 4.034e-07, 0.6636, 1.613e-06, 0.6636, 0.06788, 0.719, 0.3202, 0.719, 1.815e-06, 0.943, 0.0, 0.943, 0.3202, 0.9367, 0.6405, 0.9367, 0.9607, 0.9305, 0.9607, 0.9305, 0.6405, 0.9305, 0.6405, 0.9305, 0.8645, 0.9242, 0.8645, 0.9242, 0.6405, 0.9367, 0.9607, 0.9367, 0.6405, 0.943, 0.6405, 0.943, 0.9607, 0.719, 0.6405, 0.719, 0.3202, 0.943, 0.3202, 0.943, 0.6405, 0.9096, 0.9607, 0.9096, 0.6405, 0.9138, 0.6405, 0.9138, 0.9607, 0.918, 0.6405, 0.918, 0.9607, 0.9138, 0.9607, 0.9138, 0.6405, 0.9013, 0.8645, 0.9013, 0.6405, 0.9054, 0.6405, 0.9054, 0.8645, 0.6636, 0.06788, 0.719, 0.06788, 0.719, 1.916e-06, 0.6636, 1.613e-06, 0.943, 0.06788, 0.9852, 0.06788, 0.9852, 2.067e-06, 0.943, 0.0, 0.7613, 0.9447, 0.719, 0.9447, 0.719, 1.0, 0.7613, 1.0, 0.943, 0.8036, 0.9852, 0.8036, 0.9852, 0.5246, 0.943, 0.5246, 0.6636, 0.8036, 0.719, 0.8036, 0.719, 0.5246, 0.6636, 0.5246, 0.943, 0.5246, 0.9852, 0.5246, 0.9852, 0.4869, 0.943, 0.4869, 0.6636, 0.5246, 0.719, 0.5246, 0.719, 0.4869, 0.6636, 0.4869, 0.3299, 0.5246, 0.3595, 0.5246, 0.3595, 0.4869, 0.3299, 0.4869, 0.3299, 0.8036, 0.3595, 0.8036, 0.3595, 0.5246, 0.3299, 0.5246, 0.7613, 0.6701, 0.8036, 0.6701, 0.8036, 0.6405, 0.7613, 0.6405, 0.3299, 0.06788, 0.3595, 0.06788, 0.3595, 0.0, 0.3299, 2.521e-07, 0.2793, 0.06788, 0.3299, 0.06788, 0.3299, 2.521e-07, 0.2793, 6.554e-07, 0.7613, 0.7207, 0.8036, 0.7207, 0.8036, 0.6701, 0.7613, 0.6701, 0.2793, 0.8036, 0.3299, 0.8036, 0.3299, 0.5246, 0.2793, 0.5246, 0.8674, 0.825, 0.8769, 0.828, 0.8767, 0.7745, 0.8674, 0.7745, 0.3595, 0.5246, 0.3891, 0.5246, 0.3891, 0.4869, 0.3595, 0.4869, 0.3595, 0.8036, 0.3891, 0.8036, 0.3891, 0.5246, 0.3595, 0.5246, 0.7613, 0.6405, 0.719, 0.6405, 0.719, 0.6701, 0.7613, 0.6701, 0.3595, 0.06788, 0.3891, 0.06788, 0.3891, 1.26e-07, 0.3595, -2.521e-08, 0.05534, 0.5246, 0.2793, 0.5246, 0.2793, 0.4869, 0.05534, 0.4869, 0.05534, 0.8036, 0.2793, 0.8036, 0.2793, 0.5246, 0.05534, 0.5246, 0.7613, 0.9447, 0.8036, 0.9447, 0.8036, 0.7207, 0.7613, 0.7207, 0.05534, 0.06788, 0.2793, 0.06788, 0.2793, 6.554e-07, 0.05534, 2.471e-06, 0.3891, 0.5246, 0.4397, 0.5246, 0.4397, 0.4869, 0.3891, 0.4869, 0.3891, 0.8036, 0.4397, 0.8036, 0.4397, 0.5246, 0.3891, 0.5246, 0.7613, 0.6701, 0.719, 0.6701, 0.719, 0.7207, 0.7613, 0.7207, 0.3891, 0.06788, 0.4397, 0.06788, 0.4397, 4.034e-07, 0.3891, 1.26e-07, 0.8413, 0.6941, 0.8379, 0.6435, 0.807, 0.6435, 0.8036, 0.6941, 0.8413, 0.828, 0.8413, 0.8936, 0.8582, 0.8936, 0.8581, 0.825, 0.8769, 0.828, 0.8769, 0.8935, 0.8935, 0.8936, 0.8935, 0.828, 0.01629, 0.807, 0.0, 0.807, 0.0, 0.838, 0.01629, 0.838, 0.3891, 0.4869, 0.4397, 0.4869, 0.4397, 0.3881, 0.3891, 0.3881, 0.02592, 0.8036, 0.01665, 0.8036, 0.01665, 0.8413, 0.02592, 0.8413, 0.8036, 0.6941, 0.8036, 0.7596, 0.8413, 0.7596, 0.8413, 0.6941, 0.8674, 0.7745, 0.8581, 0.7745, 0.8581, 0.825, 0.8674, 0.825, 0.877, 0.822, 0.8933, 0.822, 0.8933, 0.7775, 0.877, 0.7775, 0.07404, 0.8414, 0.0833, 0.8414, 0.08356, 0.8036, 0.07404, 0.8036, 0.04203, 0.8049, 0.04203, 0.8616, 0.05793, 0.8616, 0.05814, 0.8036, 0.8413, 0.6405, 0.8415, 0.7091, 0.8791, 0.7089, 0.8791, 0.6434, 0.02592, 0.8049, 0.02592, 0.8616, 0.04182, 0.8616, 0.04203, 0.8036, 0.8106, 0.7609, 0.8106, 0.8189, 0.8342, 0.8189, 0.8342, 0.7621, 0.09489, 0.804, 0.09343, 0.804, 0.09327, 0.8199, 0.09473, 0.8198, 0.08783, 0.8043, 0.08637, 0.8042, 0.08637, 0.8201, 0.08783, 0.8201, 0.05867, 0.8203, 0.07384, 0.8203, 0.07384, 0.8105, 0.05867, 0.8105, 0.8342, 0.7621, 0.8413, 0.7596, 0.8036, 0.7596, 0.8106, 0.7609, 0.09995, 0.8081, 0.1022, 0.8061, 0.09995, 0.8036, 0.0977, 0.8036, 0.0977, 0.8081, 0.09995, 0.8056, 0.8413, 0.6435, 0.8379, 0.6405, 0.8379, 0.6435, 0.8036, 0.6435, 0.807, 0.6435, 0.807, 0.6405, 0.8578, 0.822, 0.8581, 0.825, 0.8581, 0.7745, 0.8578, 0.7775, 0.8769, 0.828, 0.877, 0.822, 0.877, 0.7775, 0.8767, 0.7745, 0.01665, 0.8036, 0.01629, 0.807, 0.01629, 0.838, 0.01665, 0.8413, 0.8413, 0.6941, 0.8413, 0.688, 0.8413, 0.6435, 0.8379, 0.6435, 0.8036, 0.688, 0.8036, 0.6941, 0.807, 0.6435, 0.8036, 0.6435, 0.807, 0.6405, 0.807, 0.6435, 0.8379, 0.6435, 0.8379, 0.6405, 0.01629, 0.807, 0.01629, 0.8036, 0.0, 0.8036, 0.0, 0.807, 0.8935, 0.828, 0.8933, 0.822, 0.877, 0.822, 0.8769, 0.828, 0.01629, 0.8413, 0.01629, 0.838, 0.0, 0.838, 0.0, 0.8413, 0.8581, 0.825, 0.8578, 0.822, 0.8415, 0.822, 0.8413, 0.828, 0.8578, 0.7775, 0.8415, 0.7775, 0.8415, 0.822, 0.8578, 0.822, 0.8654, 0.7745, 0.8723, 0.7683, 0.8487, 0.7683, 0.8556, 0.7745, 0.8106, 0.8189, 0.8175, 0.8251, 0.8273, 0.8251, 0.8342, 0.8189, 0.07384, 0.8105, 0.07404, 0.8036, 0.05814, 0.8036, 0.05867, 0.8105, 0.05867, 0.8203, 0.05814, 0.8272, 0.07404, 0.8272, 0.07384, 0.8203, 0.8722, 0.7115, 0.8791, 0.7089, 0.8415, 0.7091, 0.8486, 0.7103, 0.09343, 0.804, 0.09063, 0.8036, 0.09063, 0.8202, 0.09327, 0.8199, 0.08637, 0.8042, 0.08356, 0.8036, 0.08356, 0.8205, 0.08637, 0.8201, 0.0977, 0.8038, 0.09489, 0.804, 0.09473, 0.8198, 0.09753, 0.8199, 0.09063, 0.804, 0.08783, 0.8043, 0.08783, 0.8201, 0.09063, 0.8201, 0.09327, 0.8199, 0.09063, 0.8202, 0.09753, 0.8199, 0.09473, 0.8198, 0.8458, 0.7103, 0.8486, 0.7103, 0.8415, 0.7091, 0.8443, 0.7103, 0.08637, 0.8201, 0.08356, 0.8205, 0.09063, 0.8201, 0.08783, 0.8201, 0.8078, 0.7609, 0.8106, 0.7609, 0.8036, 0.7596, 0.8064, 0.7609, 0.8486, 0.7103, 0.8487, 0.7683, 0.8723, 0.7683, 0.8722, 0.7115, 0.05534, 0.4869, 0.2793, 0.4869, 0.2793, 0.3881, 0.05534, 0.3881, 0.3595, 0.4869, 0.3891, 0.4869, 0.3891, 0.3881, 0.3595, 0.3881, 0.2793, 0.4869, 0.3299, 0.4869, 0.3299, 0.3881, 0.2793, 0.3881, 0.3299, 0.4869, 0.3595, 0.4869, 0.3595, 0.3881, 0.3299, 0.3881, 0.943, 0.4869, 0.9852, 0.4869, 0.9852, 0.3881, 0.943, 0.3881, 0.6636, 0.4869, 0.719, 0.4869, 0.719, 0.3881, 0.6636, 0.3881, 0.3891, 0.3881, 0.4397, 0.3881, 0.4397, 0.06788, 0.3891, 0.06788, 0.918, 0.8645, 0.9242, 0.8645, 0.9242, 0.6405, 0.918, 0.6405, 0.3595, 0.3881, 0.3891, 0.3881, 0.3891, 0.06788, 0.3595, 0.06788, 0.2793, 0.3881, 0.3299, 0.3881, 0.3299, 0.06788, 0.2793, 0.06788, 0.3299, 0.3881, 0.3595, 0.3881, 0.3595, 0.06788, 0.3299, 0.06788, 0.943, 0.3881, 0.9852, 0.3881, 0.9852, 0.06788, 0.943, 0.06788, 0.6636, 0.3881, 0.719, 0.3881, 0.719, 0.06788, 0.6636, 0.06788, 0.9096, 0.6405, 0.9054, 0.6405, 0.9054, 0.8645, 0.9096, 0.8645, 0.0, 0.3881, 0.05534, 0.3881, 0.05534, 0.06788, 0.0, 0.06788, 0.4397, 0.4869, 0.6636, 0.4869, 0.6636, 0.3881, 0.4397, 0.3881, 0.0, 0.4869, 0.05534, 0.4869, 0.05534, 0.3881, 0.0, 0.3881, 0.0, 0.06788, 0.05534, 0.06788, 0.05534, 2.471e-06, 0.0, 2.924e-06, 0.7613, 1.0, 0.8036, 1.0, 0.8036, 0.9447, 0.7613, 0.9447, 0.0, 0.8036, 0.05534, 0.8036, 0.05534, 0.5246, 0.0, 0.5246, 0.0, 0.5246, 0.05534, 0.5246, 0.05534, 0.4869, 0.0, 0.4869, 0.4397, 0.5246, 0.6636, 0.5246, 0.6636, 0.4869, 0.4397, 0.4869, 0.4397, 0.8036, 0.6636, 0.8036, 0.6636, 0.5246, 0.4397, 0.5246, 0.7613, 0.7207, 0.719, 0.7207, 0.719, 0.9447, 0.7613, 0.9447, 0.4397, 0.06788, 0.6636, 0.06788, 0.6636, 1.613e-06, 0.4397, 4.034e-07, 0.719, 0.3202, 0.943, 0.3202, 0.943, 0.0, 0.719, 1.815e-06, 0.9367, 0.6405, 0.9305, 0.6405, 0.9305, 0.9607, 0.9367, 0.9607, 0.9305, 0.6405, 0.9242, 0.6405, 0.9242, 0.8645, 0.9305, 0.8645, 0.9367, 0.9607, 0.943, 0.9607, 0.943, 0.6405, 0.9367, 0.6405, 0.719, 0.6405, 0.943, 0.6405, 0.943, 0.3202, 0.719, 0.3202, 0.9096, 0.9607, 0.9138, 0.9607, 0.9138, 0.6405, 0.9096, 0.6405, 0.918, 0.6405, 0.9138, 0.6405, 0.9138, 0.9607, 0.918, 0.9607, 0.9013, 0.8645, 0.9054, 0.8645, 0.9054, 0.6405, 0.9013, 0.6405, 0.6636, 0.06788, 0.719, 0.06788, 0.719, 1.916e-06, 0.6636, 1.613e-06, 0.943, 0.06788, 0.9852, 0.06788, 0.9852, 2.067e-06, 0.943, 0.0, 0.7613, 0.9447, 0.719, 0.9447, 0.719, 1.0, 0.7613, 1.0, 0.943, 0.8036, 0.9852, 0.8036, 0.9852, 0.5246, 0.943, 0.5246, 0.6636, 0.8036, 0.719, 0.8036, 0.719, 0.5246, 0.6636, 0.5246, 0.943, 0.5246, 0.9852, 0.5246, 0.9852, 0.4869, 0.943, 0.4869, 0.6636, 0.5246, 0.719, 0.5246, 0.719, 0.4869, 0.6636, 0.4869, 0.3299, 0.5246, 0.3595, 0.5246, 0.3595, 0.4869, 0.3299, 0.4869, 0.3299, 0.8036, 0.3595, 0.8036, 0.3595, 0.5246, 0.3299, 0.5246, 0.7613, 0.6701, 0.8036, 0.6701, 0.8036, 0.6405, 0.7613, 0.6405, 0.3299, 0.06788, 0.3595, 0.06788, 0.3595, 0.0, 0.3299, 2.521e-07, 0.2793, 0.06788, 0.3299, 0.06788, 0.3299, 2.521e-07, 0.2793, 6.554e-07, 0.7613, 0.7207, 0.8036, 0.7207, 0.8036, 0.6701, 0.7613, 0.6701, 0.2793, 0.8036, 0.3299, 0.8036, 0.3299, 0.5246, 0.2793, 0.5246, 0.8674, 0.825, 0.8769, 0.828, 0.8767, 0.7745, 0.8674, 0.7745, 0.3595, 0.5246, 0.3891, 0.5246, 0.3891, 0.4869, 0.3595, 0.4869, 0.3595, 0.8036, 0.3891, 0.8036, 0.3891, 0.5246, 0.3595, 0.5246, 0.7613, 0.6405, 0.719, 0.6405, 0.719, 0.6701, 0.7613, 0.6701, 0.3595, 0.06788, 0.3891, 0.06788, 0.3891, 1.26e-07, 0.3595, -2.521e-08, 0.05534, 0.5246, 0.2793, 0.5246, 0.2793, 0.4869, 0.05534, 0.4869, 0.05534, 0.8036, 0.2793, 0.8036, 0.2793, 0.5246, 0.05534, 0.5246, 0.7613, 0.9447, 0.8036, 0.9447, 0.8036, 0.7207, 0.7613, 0.7207, 0.05534, 0.06788, 0.2793, 0.06788, 0.2793, 6.554e-07, 0.05534, 2.471e-06, 0.3891, 0.5246, 0.4397, 0.5246, 0.4397, 0.4869, 0.3891, 0.4869, 0.3891, 0.8036, 0.4397, 0.8036, 0.4397, 0.5246, 0.3891, 0.5246, 0.7613, 0.6701, 0.719, 0.6701, 0.719, 0.7207, 0.7613, 0.7207, 0.3891, 0.06788, 0.4397, 0.06788, 0.4397, 4.034e-07, 0.3891, 1.26e-07, 0.8413, 0.6941, 0.8379, 0.6435, 0.807, 0.6435, 0.8036, 0.6941, 0.8413, 0.828, 0.8413, 0.8936, 0.8582, 0.8936, 0.8581, 0.825, 0.8769, 0.828, 0.8769, 0.8935, 0.8935, 0.8936, 0.8935, 0.828, 0.01629, 0.807, 0.0, 0.807, 0.0, 0.838, 0.01629, 0.838, 0.3891, 0.4869, 0.4397, 0.4869, 0.4397, 0.3881, 0.3891, 0.3881, 0.02592, 0.8036, 0.01665, 0.8036, 0.01665, 0.8413, 0.02592, 0.8413, 0.8036, 0.6941, 0.8036, 0.7596, 0.8413, 0.7596, 0.8413, 0.6941, 0.8674, 0.7745, 0.8581, 0.7745, 0.8581, 0.825, 0.8674, 0.825, 0.877, 0.822, 0.8933, 0.822, 0.8933, 0.7775, 0.877, 0.7775, 0.07404, 0.8414, 0.0833, 0.8414, 0.08356, 0.8036, 0.07404, 0.8036, 0.04203, 0.8049, 0.04203, 0.8616, 0.05793, 0.8616, 0.05814, 0.8036, 0.8413, 0.6405, 0.8415, 0.7091, 0.8791, 0.7089, 0.8791, 0.6434, 0.02592, 0.8049, 0.02592, 0.8616, 0.04182, 0.8616, 0.04203, 0.8036, 0.8106, 0.7609, 0.8106, 0.8189, 0.8342, 0.8189, 0.8342, 0.7621, 0.09489, 0.804, 0.09343, 0.804, 0.09327, 0.8199, 0.09473, 0.8198, 0.08783, 0.8043, 0.08637, 0.8042, 0.08637, 0.8201, 0.08783, 0.8201, 0.05867, 0.8203, 0.07384, 0.8203, 0.07384, 0.8105, 0.05867, 0.8105, 0.8342, 0.7621, 0.8413, 0.7596, 0.8036, 0.7596, 0.8106, 0.7609, 0.09995, 0.8081, 0.1022, 0.8061, 0.09995, 0.8036, 0.0977, 0.8036, 0.0977, 0.8081, 0.09995, 0.8056, 0.8413, 0.6435, 0.8379, 0.6405, 0.8379, 0.6435, 0.8036, 0.6435, 0.807, 0.6435, 0.807, 0.6405, 0.8578, 0.822, 0.8581, 0.825, 0.8581, 0.7745, 0.8578, 0.7775, 0.8769, 0.828, 0.877, 0.822, 0.877, 0.7775, 0.8767, 0.7745, 0.01665, 0.8036, 0.01629, 0.807, 0.01629, 0.838, 0.01665, 0.8413, 0.8413, 0.6941, 0.8413, 0.688, 0.8413, 0.6435, 0.8379, 0.6435, 0.8036, 0.688, 0.8036, 0.6941, 0.807, 0.6435, 0.8036, 0.6435, 0.807, 0.6405, 0.807, 0.6435, 0.8379, 0.6435, 0.8379, 0.6405, 0.01629, 0.807, 0.01629, 0.8036, 0.0, 0.8036, 0.0, 0.807, 0.8935, 0.828, 0.8933, 0.822, 0.877, 0.822, 0.8769, 0.828, 0.01629, 0.8413, 0.01629, 0.838, 0.0, 0.838, 0.0, 0.8413, 0.8581, 0.825, 0.8578, 0.822, 0.8415, 0.822, 0.8413, 0.828, 0.8578, 0.7775, 0.8415, 0.7775, 0.8415, 0.822, 0.8578, 0.822, 0.8654, 0.7745, 0.8723, 0.7683, 0.8487, 0.7683, 0.8556, 0.7745, 0.8106, 0.8189, 0.8175, 0.8251, 0.8273, 0.8251, 0.8342, 0.8189, 0.07384, 0.8105, 0.07404, 0.8036, 0.05814, 0.8036, 0.05867, 0.8105, 0.05867, 0.8203, 0.05814, 0.8272, 0.07404, 0.8272, 0.07384, 0.8203, 0.8722, 0.7115, 0.8791, 0.7089, 0.8415, 0.7091, 0.8486, 0.7103, 0.09343, 0.804, 0.09063, 0.8036, 0.09063, 0.8202, 0.09327, 0.8199, 0.08637, 0.8042, 0.08356, 0.8036, 0.08356, 0.8205, 0.08637, 0.8201, 0.0977, 0.8038, 0.09489, 0.804, 0.09473, 0.8198, 0.09753, 0.8199, 0.09063, 0.804, 0.08783, 0.8043, 0.08783, 0.8201, 0.09063, 0.8201, 0.09327, 0.8199, 0.09063, 0.8202, 0.09753, 0.8199, 0.09473, 0.8198, 0.8458, 0.7103, 0.8486, 0.7103, 0.8415, 0.7091, 0.8443, 0.7103, 0.08637, 0.8201, 0.08356, 0.8205, 0.09063, 0.8201, 0.08783, 0.8201, 0.8078, 0.7609, 0.8106, 0.7609, 0.8036, 0.7596, 0.8064, 0.7609, 0.8486, 0.7103, 0.8487, 0.7683, 0.8723, 0.7683, 0.8722, 0.7115, 0.05534, 0.4869, 0.2793, 0.4869, 0.2793, 0.3881, 0.05534, 0.3881, 0.3595, 0.4869, 0.3891, 0.4869, 0.3891, 0.3881, 0.3595, 0.3881, 0.2793, 0.4869, 0.3299, 0.4869, 0.3299, 0.3881, 0.2793, 0.3881, 0.3299, 0.4869, 0.3595, 0.4869, 0.3595, 0.3881, 0.3299, 0.3881, 0.943, 0.4869, 0.9852, 0.4869, 0.9852, 0.3881, 0.943, 0.3881, 0.6636, 0.4869, 0.719, 0.4869, 0.719, 0.3881, 0.6636, 0.3881, 0.3891, 0.3881, 0.4397, 0.3881, 0.4397, 0.06788, 0.3891, 0.06788, 0.918, 0.8645, 0.9242, 0.8645, 0.9242, 0.6405, 0.918, 0.6405, 0.3595, 0.3881, 0.3891, 0.3881, 0.3891, 0.06788, 0.3595, 0.06788, 0.2793, 0.3881, 0.3299, 0.3881, 0.3299, 0.06788, 0.2793, 0.06788, 0.3299, 0.3881, 0.3595, 0.3881, 0.3595, 0.06788, 0.3299, 0.06788, 0.943, 0.3881, 0.9852, 0.3881, 0.9852, 0.06788, 0.943, 0.06788, 0.6636, 0.3881, 0.719, 0.3881, 0.719, 0.06788, 0.6636, 0.06788, 0.9096, 0.6405, 0.9054, 0.6405, 0.9054, 0.8645, 0.9096, 0.8645, 0.0, 0.3881, 0.05534, 0.3881, 0.05534, 0.06788, 0.0, 0.06788, 0.4397, 0.4869, 0.6636, 0.4869, 0.6636, 0.3881, 0.4397, 0.3881, 0.0, 0.4869, 0.05534, 0.4869, 0.05534, 0.3881, 0.0, 0.3881, 0.0, 0.06788, 0.05534, 0.06788, 0.05534, 2.471e-06, 0.0, 2.924e-06, 0.7613, 1.0, 0.8036, 1.0, 0.8036, 0.9447, 0.7613, 0.9447, 0.0, 0.8036, 0.05534, 0.8036, 0.05534, 0.5246, 0.0, 0.5246, 0.0, 0.5246, 0.05534, 0.5246, 0.05534, 0.4869, 0.0, 0.4869, 0.4397, 0.5246, 0.6636, 0.5246, 0.6636, 0.4869, 0.4397, 0.4869, 0.4397, 0.8036, 0.6636, 0.8036, 0.6636, 0.5246, 0.4397, 0.5246, 0.7613, 0.7207, 0.719, 0.7207, 0.719, 0.9447, 0.7613, 0.9447, 0.4397, 0.06788, 0.6636, 0.06788, 0.6636, 1.613e-06, 0.4397, 4.034e-07, 0.719, 0.3202, 0.943, 0.3202, 0.943, 0.0, 0.719, 1.815e-06, 0.9367, 0.6405, 0.9305, 0.6405, 0.9305, 0.9607, 0.9367, 0.9607, 0.9305, 0.6405, 0.9242, 0.6405, 0.9242, 0.8645, 0.9305, 0.8645, 0.9367, 0.9607, 0.943, 0.9607, 0.943, 0.6405, 0.9367, 0.6405, 0.719, 0.6405, 0.943, 0.6405, 0.943, 0.3202, 0.719, 0.3202, 0.9096, 0.9607, 0.9138, 0.9607, 0.9138, 0.6405, 0.9096, 0.6405, 0.918, 0.6405, 0.9138, 0.6405, 0.9138, 0.9607, 0.918, 0.9607, 0.9013, 0.8645, 0.9054, 0.8645, 0.9054, 0.6405, 0.9013, 0.6405, 0.6636, 0.06788, 0.6636, 1.613e-06, 0.719, 1.916e-06, 0.719, 0.06788, 0.943, 0.06788, 0.943, 0.0, 0.9852, 2.067e-06, 0.9852, 0.06788, 0.7613, 0.9447, 0.7613, 1.0, 0.719, 1.0, 0.719, 0.9447, 0.943, 0.8036, 0.943, 0.5246, 0.9852, 0.5246, 0.9852, 0.8036, 0.6636, 0.8036, 0.6636, 0.5246, 0.719, 0.5246, 0.719, 0.8036, 0.943, 0.5246, 0.943, 0.4869, 0.9852, 0.4869, 0.9852, 0.5246, 0.6636, 0.5246, 0.6636, 0.4869, 0.719, 0.4869, 0.719, 0.5246, 0.3299, 0.5246, 0.3299, 0.4869, 0.3595, 0.4869, 0.3595, 0.5246, 0.3299, 0.8036, 0.3299, 0.5246, 0.3595, 0.5246, 0.3595, 0.8036, 0.7613, 0.6701, 0.7613, 0.6405, 0.8036, 0.6405, 0.8036, 0.6701, 0.3299, 0.06788, 0.3299, 2.521e-07, 0.3595, 0.0, 0.3595, 0.06788, 0.2793, 0.06788, 0.2793, 6.554e-07, 0.3299, 2.521e-07, 0.3299, 0.06788, 0.7613, 0.7207, 0.7613, 0.6701, 0.8036, 0.6701, 0.8036, 0.7207, 0.2793, 0.8036, 0.2793, 0.5246, 0.3299, 0.5246, 0.3299, 0.8036, 0.8674, 0.825, 0.8674, 0.7745, 0.8767, 0.7745, 0.8769, 0.828, 0.3595, 0.5246, 0.3595, 0.4869, 0.3891, 0.4869, 0.3891, 0.5246, 0.3595, 0.8036, 0.3595, 0.5246, 0.3891, 0.5246, 0.3891, 0.8036, 0.7613, 0.6405, 0.7613, 0.6701, 0.719, 0.6701, 0.719, 0.6405, 0.3595, 0.06788, 0.3595, -2.521e-08, 0.3891, 1.26e-07, 0.3891, 0.06788, 0.05534, 0.5246, 0.05534, 0.4869, 0.2793, 0.4869, 0.2793, 0.5246, 0.05534, 0.8036, 0.05534, 0.5246, 0.2793, 0.5246, 0.2793, 0.8036, 0.7613, 0.9447, 0.7613, 0.7207, 0.8036, 0.7207, 0.8036, 0.9447, 0.05534, 0.06788, 0.05534, 2.471e-06, 0.2793, 6.554e-07, 0.2793, 0.06788, 0.3891, 0.5246, 0.3891, 0.4869, 0.4397, 0.4869, 0.4397, 0.5246, 0.3891, 0.8036, 0.3891, 0.5246, 0.4397, 0.5246, 0.4397, 0.8036, 0.7613, 0.6701, 0.7613, 0.7207, 0.719, 0.7207, 0.719, 0.6701, 0.3891, 0.06788, 0.3891, 1.26e-07, 0.4397, 4.034e-07, 0.4397, 0.06788, 0.8413, 0.6941, 0.8036, 0.6941, 0.807, 0.6435, 0.8379, 0.6435, 0.8413, 0.828, 0.8581, 0.825, 0.8582, 0.8936, 0.8413, 0.8936, 0.8769, 0.828, 0.8935, 0.828, 0.8935, 0.8936, 0.8769, 0.8935, 0.01629, 0.807, 0.01629, 0.838, 0.0, 0.838, 0.0, 0.807, 0.3891, 0.4869, 0.3891, 0.3881, 0.4397, 0.3881, 0.4397, 0.4869, 0.02592, 0.8036, 0.02592, 0.8413, 0.01665, 0.8413, 0.01665, 0.8036, 0.8036, 0.6941, 0.8413, 0.6941, 0.8413, 0.7596, 0.8036, 0.7596, 0.8674, 0.7745, 0.8674, 0.825, 0.8581, 0.825, 0.8581, 0.7745, 0.877, 0.822, 0.877, 0.7775, 0.8933, 0.7775, 0.8933, 0.822, 0.07404, 0.8414, 0.07404, 0.8036, 0.08356, 0.8036, 0.0833, 0.8414, 0.04203, 0.8049, 0.05814, 0.8036, 0.05793, 0.8616, 0.04203, 0.8616, 0.8413, 0.6405, 0.8791, 0.6434, 0.8791, 0.7089, 0.8415, 0.7091, 0.02592, 0.8049, 0.04203, 0.8036, 0.04182, 0.8616, 0.02592, 0.8616, 0.8106, 0.7609, 0.8342, 0.7621, 0.8342, 0.8189, 0.8106, 0.8189, 0.09489, 0.804, 0.09473, 0.8198, 0.09327, 0.8199, 0.09343, 0.804, 0.08783, 0.8043, 0.08783, 0.8201, 0.08637, 0.8201, 0.08637, 0.8042, 0.05867, 0.8203, 0.05867, 0.8105, 0.07384, 0.8105, 0.07384, 0.8203, 0.8342, 0.7621, 0.8106, 0.7609, 0.8036, 0.7596, 0.8413, 0.7596, 0.09995, 0.8081, 0.09995, 0.8036, 0.1022, 0.8061, 0.0977, 0.8036, 0.09995, 0.8056, 0.0977, 0.8081, 0.8413, 0.6435, 0.8379, 0.6435, 0.8379, 0.6405, 0.8036, 0.6435, 0.807, 0.6405, 0.807, 0.6435, 0.8578, 0.822, 0.8578, 0.7775, 0.8581, 0.7745, 0.8581, 0.825, 0.8769, 0.828, 0.8767, 0.7745, 0.877, 0.7775, 0.877, 0.822, 0.01665, 0.8036, 0.01665, 0.8413, 0.01629, 0.838, 0.01629, 0.807, 0.8413, 0.6941, 0.8379, 0.6435, 0.8413, 0.6435, 0.8413, 0.688, 0.8036, 0.688, 0.8036, 0.6435, 0.807, 0.6435, 0.8036, 0.6941, 0.807, 0.6405, 0.8379, 0.6405, 0.8379, 0.6435, 0.807, 0.6435, 0.01629, 0.807, 0.0, 0.807, 0.0, 0.8036, 0.01629, 0.8036, 0.8935, 0.828, 0.8769, 0.828, 0.877, 0.822, 0.8933, 0.822, 0.01629, 0.8413, 0.0, 0.8413, 0.0, 0.838, 0.01629, 0.838, 0.8581, 0.825, 0.8413, 0.828, 0.8415, 0.822, 0.8578, 0.822, 0.8578, 0.7775, 0.8578, 0.822, 0.8415, 0.822, 0.8415, 0.7775, 0.8654, 0.7745, 0.8556, 0.7745, 0.8487, 0.7683, 0.8723, 0.7683, 0.8106, 0.8189, 0.8342, 0.8189, 0.8273, 0.8251, 0.8175, 0.8251, 0.07384, 0.8105, 0.05867, 0.8105, 0.05814, 0.8036, 0.07404, 0.8036, 0.05867, 0.8203, 0.07384, 0.8203, 0.07404, 0.8272, 0.05814, 0.8272, 0.8722, 0.7115, 0.8486, 0.7103, 0.8415, 0.7091, 0.8791, 0.7089, 0.09343, 0.804, 0.09327, 0.8199, 0.09063, 0.8202, 0.09063, 0.8036, 0.08637, 0.8042, 0.08637, 0.8201, 0.08356, 0.8205, 0.08356, 0.8036, 0.0977, 0.8038, 0.09753, 0.8199, 0.09473, 0.8198, 0.09489, 0.804, 0.09063, 0.804, 0.09063, 0.8201, 0.08783, 0.8201, 0.08783, 0.8043, 0.09327, 0.8199, 0.09473, 0.8198, 0.09753, 0.8199, 0.09063, 0.8202, 0.8458, 0.7103, 0.8443, 0.7103, 0.8415, 0.7091, 0.8486, 0.7103, 0.08637, 0.8201, 0.08783, 0.8201, 0.09063, 0.8201, 0.08356, 0.8205, 0.8078, 0.7609, 0.8064, 0.7609, 0.8036, 0.7596, 0.8106, 0.7609, 0.8486, 0.7103, 0.8722, 0.7115, 0.8723, 0.7683, 0.8487, 0.7683, 0.05534, 0.4869, 0.05534, 0.3881, 0.2793, 0.3881, 0.2793, 0.4869, 0.3595, 0.4869, 0.3595, 0.3881, 0.3891, 0.3881, 0.3891, 0.4869, 0.2793, 0.4869, 0.2793, 0.3881, 0.3299, 0.3881, 0.3299, 0.4869, 0.3299, 0.4869, 0.3299, 0.3881, 0.3595, 0.3881, 0.3595, 0.4869, 0.943, 0.4869, 0.943, 0.3881, 0.9852, 0.3881, 0.9852, 0.4869, 0.6636, 0.4869, 0.6636, 0.3881, 0.719, 0.3881, 0.719, 0.4869, 0.3891, 0.3881, 0.3891, 0.06788, 0.4397, 0.06788, 0.4397, 0.3881, 0.918, 0.8645, 0.918, 0.6405, 0.9242, 0.6405, 0.9242, 0.8645, 0.3595, 0.3881, 0.3595, 0.06788, 0.3891, 0.06788, 0.3891, 0.3881, 0.2793, 0.3881, 0.2793, 0.06788, 0.3299, 0.06788, 0.3299, 0.3881, 0.3299, 0.3881, 0.3299, 0.06788, 0.3595, 0.06788, 0.3595, 0.3881, 0.943, 0.3881, 0.943, 0.06788, 0.9852, 0.06788, 0.9852, 0.3881, 0.6636, 0.3881, 0.6636, 0.06788, 0.719, 0.06788, 0.719, 0.3881, 0.9096, 0.6405, 0.9096, 0.8645, 0.9054, 0.8645, 0.9054, 0.6405, 0.0, 0.3881, 0.0, 0.06788, 0.05534, 0.06788, 0.05534, 0.3881, 0.4397, 0.4869, 0.4397, 0.3881, 0.6636, 0.3881, 0.6636, 0.4869, 0.0, 0.4869, 0.0, 0.3881, 0.05534, 0.3881, 0.05534, 0.4869, 0.0, 0.06788, 0.0, 2.924e-06, 0.05534, 2.471e-06, 0.05534, 0.06788, 0.7613, 1.0, 0.7613, 0.9447, 0.8036, 0.9447, 0.8036, 1.0, 0.0, 0.8036, 0.0, 0.5246, 0.05534, 0.5246, 0.05534, 0.8036, 0.0, 0.5246, 0.0, 0.4869, 0.05534, 0.4869, 0.05534, 0.5246, 0.4397, 0.5246, 0.4397, 0.4869, 0.6636, 0.4869, 0.6636, 0.5246, 0.4397, 0.8036, 0.4397, 0.5246, 0.6636, 0.5246, 0.6636, 0.8036, 0.7613, 0.7207, 0.7613, 0.9447, 0.719, 0.9447, 0.719, 0.7207, 0.4397, 0.06788, 0.4397, 4.034e-07, 0.6636, 1.613e-06, 0.6636, 0.06788, 0.719, 0.3202, 0.719, 1.815e-06, 0.943, 0.0, 0.943, 0.3202, 0.9367, 0.6405, 0.9367, 0.9607, 0.9305, 0.9607, 0.9305, 0.6405, 0.9305, 0.6405, 0.9305, 0.8645, 0.9242, 0.8645, 0.9242, 0.6405, 0.9367, 0.9607, 0.9367, 0.6405, 0.943, 0.6405, 0.943, 0.9607, 0.719, 0.6405, 0.719, 0.3202, 0.943, 0.3202, 0.943, 0.6405, 0.9096, 0.9607, 0.9096, 0.6405, 0.9138, 0.6405, 0.9138, 0.9607, 0.918, 0.6405, 0.918, 0.9607, 0.9138, 0.9607, 0.9138, 0.6405, 0.9013, 0.8645, 0.9013, 0.6405, 0.9054, 0.6405, 0.9054, 0.8645])
me_cube_001.materials.append(mat_glass)
me_cube_001.materials.append(mat_wood)
me_cube_001.materials.append(mat_handle)
me_cube_001.update()

# ---- objects
ob_buro_door_rigid = bpy.data.objects.new('buro_door-rigid', me_cube_001)

# ---- transforms, parenting, visibility, modifiers, constraints
ob_buro_door_rigid.location = (0.0, 0.0, 0.0)

# ---- collection membership
scene.collection.objects.link(ob_buro_door_rigid)

# ---- scene / render settings (as saved in the file)
scene.frame_start = 1; scene.frame_end = 250; scene.frame_set(1)
scene.render.engine = 'BLENDER_EEVEE_NEXT'
bpy.context.view_layer.update()

# ---- added for rendering (the .blend has no active camera and no usable light): camera, sun
cam_auto = bpy.data.cameras.new('AutoCamera')
cam_auto.lens = 50.0
cam_auto.sensor_width = 36.0
cam_auto.clip_end = 1000.0
ob_auto_camera = bpy.data.objects.new('AutoCamera', cam_auto)
scene.collection.objects.link(ob_auto_camera)
ob_auto_camera.location = (4.73581, -5.68298, 3.78865)
ob_auto_camera.rotation_euler = (1.09748, -7.21219e-08, 0.694738)
scene.camera = ob_auto_camera
light_auto_sun = bpy.data.lights.new('AutoSun', 'SUN')
light_auto_sun.energy = 3.0
light_auto_sun.angle = 0.0523599
ob_auto_sun = bpy.data.objects.new('AutoSun', light_auto_sun)
scene.collection.objects.link(ob_auto_sun)
ob_auto_sun.rotation_euler = (0.872665, 0.174533, 0.523599)
bpy.context.view_layer.update()
